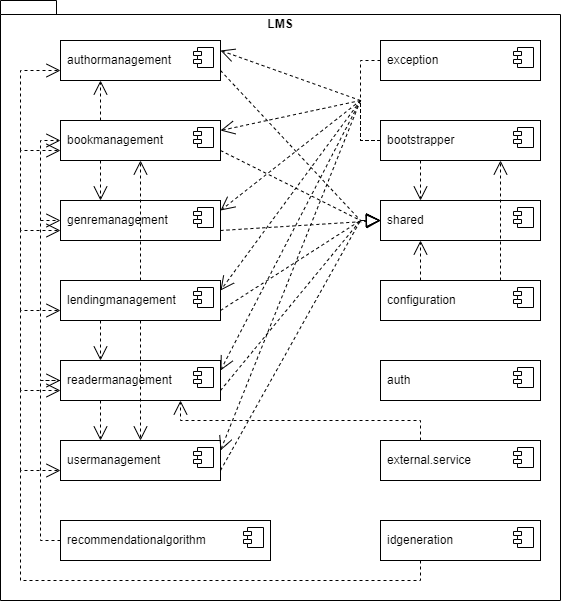

The diagram above was exported from draw.io. Its source (the exported page's mxGraphModel, read from the mxfile embedded in the PNG):
<mxGraphModel dx="1222" dy="712" grid="1" gridSize="10" guides="1" tooltips="1" connect="1" arrows="1" fold="1" page="1" pageScale="1" pageWidth="850" pageHeight="1100" math="0" shadow="0">
  <root>
    <mxCell id="0" />
    <mxCell id="1" parent="0" />
    <mxCell id="Ux872db543jVgpOaKZ_0-26" value="LMS" style="shape=folder;fontStyle=1;spacingTop=10;tabWidth=40;tabHeight=14;tabPosition=left;html=1;whiteSpace=wrap;verticalAlign=top;" vertex="1" parent="1">
      <mxGeometry x="60" y="40" width="560" height="600" as="geometry" />
    </mxCell>
    <mxCell id="outwEJu-MM58kGIs5aJ0-1" value="authormanagement" style="html=1;dropTarget=0;whiteSpace=wrap;align=left;spacingLeft=5;" vertex="1" parent="1">
      <mxGeometry x="120" y="80" width="160" height="40" as="geometry" />
    </mxCell>
    <mxCell id="outwEJu-MM58kGIs5aJ0-2" value="" style="shape=module;jettyWidth=8;jettyHeight=4;" vertex="1" parent="outwEJu-MM58kGIs5aJ0-1">
      <mxGeometry x="1" width="20" height="20" relative="1" as="geometry">
        <mxPoint x="-27" y="7" as="offset" />
      </mxGeometry>
    </mxCell>
    <mxCell id="outwEJu-MM58kGIs5aJ0-3" value="bookmanagement" style="html=1;dropTarget=0;whiteSpace=wrap;align=left;spacingLeft=5;" vertex="1" parent="1">
      <mxGeometry x="120" y="160" width="160" height="40" as="geometry" />
    </mxCell>
    <mxCell id="outwEJu-MM58kGIs5aJ0-4" value="" style="shape=module;jettyWidth=8;jettyHeight=4;" vertex="1" parent="outwEJu-MM58kGIs5aJ0-3">
      <mxGeometry x="1" width="20" height="20" relative="1" as="geometry">
        <mxPoint x="-27" y="7" as="offset" />
      </mxGeometry>
    </mxCell>
    <mxCell id="outwEJu-MM58kGIs5aJ0-5" value="genremanagement" style="html=1;dropTarget=0;whiteSpace=wrap;align=left;spacingLeft=5;" vertex="1" parent="1">
      <mxGeometry x="120" y="240" width="160" height="40" as="geometry" />
    </mxCell>
    <mxCell id="outwEJu-MM58kGIs5aJ0-6" value="" style="shape=module;jettyWidth=8;jettyHeight=4;" vertex="1" parent="outwEJu-MM58kGIs5aJ0-5">
      <mxGeometry x="1" width="20" height="20" relative="1" as="geometry">
        <mxPoint x="-27" y="7" as="offset" />
      </mxGeometry>
    </mxCell>
    <mxCell id="outwEJu-MM58kGIs5aJ0-7" value="lendingmanagement" style="html=1;dropTarget=0;whiteSpace=wrap;align=left;spacingLeft=5;" vertex="1" parent="1">
      <mxGeometry x="120" y="320" width="160" height="40" as="geometry" />
    </mxCell>
    <mxCell id="outwEJu-MM58kGIs5aJ0-8" value="" style="shape=module;jettyWidth=8;jettyHeight=4;" vertex="1" parent="outwEJu-MM58kGIs5aJ0-7">
      <mxGeometry x="1" width="20" height="20" relative="1" as="geometry">
        <mxPoint x="-27" y="7" as="offset" />
      </mxGeometry>
    </mxCell>
    <mxCell id="outwEJu-MM58kGIs5aJ0-9" value="readermanagement" style="html=1;dropTarget=0;whiteSpace=wrap;align=left;spacingLeft=5;" vertex="1" parent="1">
      <mxGeometry x="120" y="400" width="160" height="40" as="geometry" />
    </mxCell>
    <mxCell id="outwEJu-MM58kGIs5aJ0-10" value="" style="shape=module;jettyWidth=8;jettyHeight=4;" vertex="1" parent="outwEJu-MM58kGIs5aJ0-9">
      <mxGeometry x="1" width="20" height="20" relative="1" as="geometry">
        <mxPoint x="-27" y="7" as="offset" />
      </mxGeometry>
    </mxCell>
    <mxCell id="outwEJu-MM58kGIs5aJ0-11" value="usermanagement" style="html=1;dropTarget=0;whiteSpace=wrap;align=left;spacingLeft=5;" vertex="1" parent="1">
      <mxGeometry x="120" y="480" width="160" height="40" as="geometry" />
    </mxCell>
    <mxCell id="outwEJu-MM58kGIs5aJ0-12" value="" style="shape=module;jettyWidth=8;jettyHeight=4;" vertex="1" parent="outwEJu-MM58kGIs5aJ0-11">
      <mxGeometry x="1" width="20" height="20" relative="1" as="geometry">
        <mxPoint x="-27" y="7" as="offset" />
      </mxGeometry>
    </mxCell>
    <mxCell id="outwEJu-MM58kGIs5aJ0-13" value="auth" style="html=1;dropTarget=0;whiteSpace=wrap;align=left;spacingLeft=5;" vertex="1" parent="1">
      <mxGeometry x="440" y="400" width="160" height="40" as="geometry" />
    </mxCell>
    <mxCell id="outwEJu-MM58kGIs5aJ0-14" value="" style="shape=module;jettyWidth=8;jettyHeight=4;" vertex="1" parent="outwEJu-MM58kGIs5aJ0-13">
      <mxGeometry x="1" width="20" height="20" relative="1" as="geometry">
        <mxPoint x="-27" y="7" as="offset" />
      </mxGeometry>
    </mxCell>
    <mxCell id="outwEJu-MM58kGIs5aJ0-15" value="bootstrapper" style="html=1;dropTarget=0;whiteSpace=wrap;align=left;spacingLeft=5;" vertex="1" parent="1">
      <mxGeometry x="440" y="160" width="160" height="40" as="geometry" />
    </mxCell>
    <mxCell id="outwEJu-MM58kGIs5aJ0-16" value="" style="shape=module;jettyWidth=8;jettyHeight=4;" vertex="1" parent="outwEJu-MM58kGIs5aJ0-15">
      <mxGeometry x="1" width="20" height="20" relative="1" as="geometry">
        <mxPoint x="-27" y="7" as="offset" />
      </mxGeometry>
    </mxCell>
    <mxCell id="outwEJu-MM58kGIs5aJ0-17" value="shared" style="html=1;dropTarget=0;whiteSpace=wrap;align=left;spacingLeft=5;" vertex="1" parent="1">
      <mxGeometry x="440" y="240" width="160" height="40" as="geometry" />
    </mxCell>
    <mxCell id="outwEJu-MM58kGIs5aJ0-18" value="" style="shape=module;jettyWidth=8;jettyHeight=4;" vertex="1" parent="outwEJu-MM58kGIs5aJ0-17">
      <mxGeometry x="1" width="20" height="20" relative="1" as="geometry">
        <mxPoint x="-27" y="7" as="offset" />
      </mxGeometry>
    </mxCell>
    <mxCell id="outwEJu-MM58kGIs5aJ0-19" value="configuration" style="html=1;dropTarget=0;whiteSpace=wrap;align=left;spacingLeft=5;" vertex="1" parent="1">
      <mxGeometry x="440" y="320" width="160" height="40" as="geometry" />
    </mxCell>
    <mxCell id="outwEJu-MM58kGIs5aJ0-20" value="" style="shape=module;jettyWidth=8;jettyHeight=4;" vertex="1" parent="outwEJu-MM58kGIs5aJ0-19">
      <mxGeometry x="1" width="20" height="20" relative="1" as="geometry">
        <mxPoint x="-27" y="7" as="offset" />
      </mxGeometry>
    </mxCell>
    <mxCell id="outwEJu-MM58kGIs5aJ0-21" value="exception" style="html=1;dropTarget=0;whiteSpace=wrap;align=left;spacingLeft=5;" vertex="1" parent="1">
      <mxGeometry x="440" y="80" width="160" height="40" as="geometry" />
    </mxCell>
    <mxCell id="outwEJu-MM58kGIs5aJ0-22" value="" style="shape=module;jettyWidth=8;jettyHeight=4;" vertex="1" parent="outwEJu-MM58kGIs5aJ0-21">
      <mxGeometry x="1" width="20" height="20" relative="1" as="geometry">
        <mxPoint x="-27" y="7" as="offset" />
      </mxGeometry>
    </mxCell>
    <mxCell id="outwEJu-MM58kGIs5aJ0-23" value="external.service" style="html=1;dropTarget=0;whiteSpace=wrap;align=left;spacingLeft=5;" vertex="1" parent="1">
      <mxGeometry x="440" y="480" width="160" height="40" as="geometry" />
    </mxCell>
    <mxCell id="outwEJu-MM58kGIs5aJ0-24" value="" style="shape=module;jettyWidth=8;jettyHeight=4;" vertex="1" parent="outwEJu-MM58kGIs5aJ0-23">
      <mxGeometry x="1" width="20" height="20" relative="1" as="geometry">
        <mxPoint x="-27" y="7" as="offset" />
      </mxGeometry>
    </mxCell>
    <mxCell id="TdsbUa-nwSiGSeycuMo9-1" value="" style="endArrow=block;dashed=1;endFill=0;endSize=12;html=1;rounded=0;exitX=1;exitY=0.75;exitDx=0;exitDy=0;entryX=0;entryY=0.5;entryDx=0;entryDy=0;" edge="1" parent="1" source="outwEJu-MM58kGIs5aJ0-1">
      <mxGeometry width="160" relative="1" as="geometry">
        <mxPoint x="280" y="100" as="sourcePoint" />
        <mxPoint x="440" y="260" as="targetPoint" />
        <Array as="points">
          <mxPoint x="420" y="260" />
        </Array>
      </mxGeometry>
    </mxCell>
    <mxCell id="TdsbUa-nwSiGSeycuMo9-2" value="" style="endArrow=block;dashed=1;endFill=0;endSize=12;html=1;rounded=0;exitX=1;exitY=0.75;exitDx=0;exitDy=0;entryX=0;entryY=0.5;entryDx=0;entryDy=0;" edge="1" parent="1" source="outwEJu-MM58kGIs5aJ0-3">
      <mxGeometry width="160" relative="1" as="geometry">
        <mxPoint x="280" y="180" as="sourcePoint" />
        <mxPoint x="440" y="260" as="targetPoint" />
        <Array as="points">
          <mxPoint x="420" y="260" />
        </Array>
      </mxGeometry>
    </mxCell>
    <mxCell id="TdsbUa-nwSiGSeycuMo9-3" value="" style="endArrow=block;dashed=1;endFill=0;endSize=12;html=1;rounded=0;exitX=1;exitY=0.75;exitDx=0;exitDy=0;entryX=0;entryY=0.5;entryDx=0;entryDy=0;" edge="1" parent="1" source="outwEJu-MM58kGIs5aJ0-5">
      <mxGeometry width="160" relative="1" as="geometry">
        <mxPoint x="280" y="260" as="sourcePoint" />
        <mxPoint x="440" y="260" as="targetPoint" />
      </mxGeometry>
    </mxCell>
    <mxCell id="TdsbUa-nwSiGSeycuMo9-4" value="" style="endArrow=block;dashed=1;endFill=0;endSize=12;html=1;rounded=0;exitX=1;exitY=0.75;exitDx=0;exitDy=0;entryX=0;entryY=0.5;entryDx=0;entryDy=0;" edge="1" parent="1" source="outwEJu-MM58kGIs5aJ0-7">
      <mxGeometry width="160" relative="1" as="geometry">
        <mxPoint x="280" y="340" as="sourcePoint" />
        <mxPoint x="440" y="260" as="targetPoint" />
        <Array as="points">
          <mxPoint x="420" y="260" />
        </Array>
      </mxGeometry>
    </mxCell>
    <mxCell id="TdsbUa-nwSiGSeycuMo9-5" value="" style="endArrow=block;dashed=1;endFill=0;endSize=12;html=1;rounded=0;exitX=1;exitY=0.75;exitDx=0;exitDy=0;entryX=0;entryY=0.5;entryDx=0;entryDy=0;" edge="1" parent="1" source="outwEJu-MM58kGIs5aJ0-9">
      <mxGeometry width="160" relative="1" as="geometry">
        <mxPoint x="280" y="420" as="sourcePoint" />
        <mxPoint x="440" y="260" as="targetPoint" />
        <Array as="points">
          <mxPoint x="420" y="260" />
        </Array>
      </mxGeometry>
    </mxCell>
    <mxCell id="TdsbUa-nwSiGSeycuMo9-6" value="" style="endArrow=block;dashed=1;endFill=0;endSize=12;html=1;rounded=0;exitX=1;exitY=0.75;exitDx=0;exitDy=0;" edge="1" parent="1" source="outwEJu-MM58kGIs5aJ0-11">
      <mxGeometry width="160" relative="1" as="geometry">
        <mxPoint x="280" y="500" as="sourcePoint" />
        <mxPoint x="440" y="260" as="targetPoint" />
        <Array as="points">
          <mxPoint x="420" y="260" />
        </Array>
      </mxGeometry>
    </mxCell>
    <mxCell id="TdsbUa-nwSiGSeycuMo9-7" value="" style="endArrow=open;endSize=12;dashed=1;html=1;rounded=0;exitX=0.25;exitY=0;exitDx=0;exitDy=0;entryX=0.25;entryY=1;entryDx=0;entryDy=0;" edge="1" parent="1" source="outwEJu-MM58kGIs5aJ0-19" target="outwEJu-MM58kGIs5aJ0-17">
      <mxGeometry width="160" relative="1" as="geometry">
        <mxPoint x="420" y="280" as="sourcePoint" />
        <mxPoint x="580" y="280" as="targetPoint" />
      </mxGeometry>
    </mxCell>
    <mxCell id="jbX8gjklzO08zruvge75-7" value="" style="endArrow=open;endSize=12;dashed=1;html=1;rounded=0;exitX=0.25;exitY=1;exitDx=0;exitDy=0;entryX=0.25;entryY=0;entryDx=0;entryDy=0;" edge="1" parent="1" source="outwEJu-MM58kGIs5aJ0-15" target="outwEJu-MM58kGIs5aJ0-17">
      <mxGeometry width="160" relative="1" as="geometry">
        <mxPoint x="490" y="330" as="sourcePoint" />
        <mxPoint x="490" y="290" as="targetPoint" />
      </mxGeometry>
    </mxCell>
    <mxCell id="jbX8gjklzO08zruvge75-8" value="" style="endArrow=open;endSize=12;dashed=1;html=1;rounded=0;exitX=0.75;exitY=0;exitDx=0;exitDy=0;entryX=0.75;entryY=1;entryDx=0;entryDy=0;" edge="1" parent="1" source="outwEJu-MM58kGIs5aJ0-19" target="outwEJu-MM58kGIs5aJ0-15">
      <mxGeometry width="160" relative="1" as="geometry">
        <mxPoint x="500" y="340" as="sourcePoint" />
        <mxPoint x="500" y="300" as="targetPoint" />
      </mxGeometry>
    </mxCell>
    <mxCell id="JlIJRQSPuGkC0SXb6UmM-1" value="" style="endArrow=open;endSize=12;dashed=1;html=1;rounded=0;exitX=0.25;exitY=0;exitDx=0;exitDy=0;entryX=0.75;entryY=1;entryDx=0;entryDy=0;" edge="1" parent="1" source="outwEJu-MM58kGIs5aJ0-23" target="outwEJu-MM58kGIs5aJ0-9">
      <mxGeometry width="160" relative="1" as="geometry">
        <mxPoint x="510" y="350" as="sourcePoint" />
        <mxPoint x="510" y="310" as="targetPoint" />
        <Array as="points">
          <mxPoint x="480" y="460" />
          <mxPoint x="240" y="460" />
        </Array>
      </mxGeometry>
    </mxCell>
    <mxCell id="sCDFjEwke99Yj_qDcIG7-1" value="recommendationalgorithm" style="html=1;dropTarget=0;whiteSpace=wrap;align=left;spacingLeft=5;" vertex="1" parent="1">
      <mxGeometry x="120" y="560" width="210" height="40" as="geometry" />
    </mxCell>
    <mxCell id="sCDFjEwke99Yj_qDcIG7-2" value="" style="shape=module;jettyWidth=8;jettyHeight=4;" vertex="1" parent="sCDFjEwke99Yj_qDcIG7-1">
      <mxGeometry x="1" width="20" height="20" relative="1" as="geometry">
        <mxPoint x="-27" y="7" as="offset" />
      </mxGeometry>
    </mxCell>
    <mxCell id="sCDFjEwke99Yj_qDcIG7-5" value="" style="endArrow=open;endSize=12;dashed=1;html=1;rounded=0;exitX=0;exitY=0.5;exitDx=0;exitDy=0;entryX=1;entryY=0.25;entryDx=0;entryDy=0;" edge="1" parent="1" source="outwEJu-MM58kGIs5aJ0-15" target="outwEJu-MM58kGIs5aJ0-3">
      <mxGeometry width="160" relative="1" as="geometry">
        <mxPoint x="610" y="370" as="sourcePoint" />
        <mxPoint x="770" y="370" as="targetPoint" />
        <Array as="points">
          <mxPoint x="420" y="180" />
          <mxPoint x="420" y="140" />
        </Array>
      </mxGeometry>
    </mxCell>
    <mxCell id="sCDFjEwke99Yj_qDcIG7-7" value="" style="endArrow=open;endSize=12;dashed=1;html=1;rounded=0;exitX=0;exitY=0.5;exitDx=0;exitDy=0;entryX=1;entryY=0.25;entryDx=0;entryDy=0;" edge="1" parent="1" target="outwEJu-MM58kGIs5aJ0-1">
      <mxGeometry width="160" relative="1" as="geometry">
        <mxPoint x="440" y="180" as="sourcePoint" />
        <mxPoint x="280" y="170" as="targetPoint" />
        <Array as="points">
          <mxPoint x="420" y="180" />
          <mxPoint x="420" y="140" />
        </Array>
      </mxGeometry>
    </mxCell>
    <mxCell id="sCDFjEwke99Yj_qDcIG7-8" value="" style="endArrow=open;endSize=12;dashed=1;html=1;rounded=0;exitX=0;exitY=0.5;exitDx=0;exitDy=0;entryX=1;entryY=0.25;entryDx=0;entryDy=0;" edge="1" parent="1" target="outwEJu-MM58kGIs5aJ0-5">
      <mxGeometry width="160" relative="1" as="geometry">
        <mxPoint x="440" y="180" as="sourcePoint" />
        <mxPoint x="280" y="170" as="targetPoint" />
        <Array as="points">
          <mxPoint x="420" y="180" />
          <mxPoint x="420" y="140" />
        </Array>
      </mxGeometry>
    </mxCell>
    <mxCell id="sCDFjEwke99Yj_qDcIG7-9" value="" style="endArrow=open;endSize=12;dashed=1;html=1;rounded=0;exitX=0;exitY=0.5;exitDx=0;exitDy=0;entryX=1;entryY=0.25;entryDx=0;entryDy=0;" edge="1" parent="1" target="outwEJu-MM58kGIs5aJ0-7">
      <mxGeometry width="160" relative="1" as="geometry">
        <mxPoint x="440" y="180" as="sourcePoint" />
        <mxPoint x="280" y="170" as="targetPoint" />
        <Array as="points">
          <mxPoint x="420" y="180" />
          <mxPoint x="420" y="140" />
        </Array>
      </mxGeometry>
    </mxCell>
    <mxCell id="sCDFjEwke99Yj_qDcIG7-10" value="" style="endArrow=open;endSize=12;dashed=1;html=1;rounded=0;exitX=0;exitY=0.5;exitDx=0;exitDy=0;entryX=1;entryY=0.25;entryDx=0;entryDy=0;" edge="1" parent="1" target="outwEJu-MM58kGIs5aJ0-9">
      <mxGeometry width="160" relative="1" as="geometry">
        <mxPoint x="440" y="180" as="sourcePoint" />
        <mxPoint x="280" y="170" as="targetPoint" />
        <Array as="points">
          <mxPoint x="420" y="180" />
          <mxPoint x="420" y="140" />
        </Array>
      </mxGeometry>
    </mxCell>
    <mxCell id="sCDFjEwke99Yj_qDcIG7-11" value="" style="endArrow=open;endSize=12;dashed=1;html=1;rounded=0;exitX=0;exitY=0.5;exitDx=0;exitDy=0;entryX=1;entryY=0.25;entryDx=0;entryDy=0;" edge="1" parent="1" target="outwEJu-MM58kGIs5aJ0-11">
      <mxGeometry width="160" relative="1" as="geometry">
        <mxPoint x="440" y="180" as="sourcePoint" />
        <mxPoint x="280" y="170" as="targetPoint" />
        <Array as="points">
          <mxPoint x="420" y="180" />
          <mxPoint x="420" y="140" />
        </Array>
      </mxGeometry>
    </mxCell>
    <mxCell id="sCDFjEwke99Yj_qDcIG7-13" value="" style="endArrow=none;endSize=12;dashed=1;html=1;rounded=0;exitX=0;exitY=0.5;exitDx=0;exitDy=0;endFill=0;" edge="1" parent="1" source="outwEJu-MM58kGIs5aJ0-21">
      <mxGeometry width="160" relative="1" as="geometry">
        <mxPoint x="340" y="370" as="sourcePoint" />
        <mxPoint x="420" y="140" as="targetPoint" />
        <Array as="points">
          <mxPoint x="420" y="100" />
        </Array>
      </mxGeometry>
    </mxCell>
    <mxCell id="sCDFjEwke99Yj_qDcIG7-16" value="" style="endArrow=open;endSize=12;dashed=1;html=1;rounded=0;exitX=0.25;exitY=0;exitDx=0;exitDy=0;entryX=0.25;entryY=1;entryDx=0;entryDy=0;" edge="1" parent="1" source="outwEJu-MM58kGIs5aJ0-3" target="outwEJu-MM58kGIs5aJ0-1">
      <mxGeometry width="160" relative="1" as="geometry">
        <mxPoint x="340" y="370" as="sourcePoint" />
        <mxPoint x="500" y="370" as="targetPoint" />
      </mxGeometry>
    </mxCell>
    <mxCell id="sCDFjEwke99Yj_qDcIG7-17" value="" style="endArrow=open;endSize=12;dashed=1;html=1;rounded=0;exitX=0.25;exitY=1;exitDx=0;exitDy=0;entryX=0.25;entryY=0;entryDx=0;entryDy=0;" edge="1" parent="1" source="outwEJu-MM58kGIs5aJ0-3" target="outwEJu-MM58kGIs5aJ0-5">
      <mxGeometry width="160" relative="1" as="geometry">
        <mxPoint x="170" y="170" as="sourcePoint" />
        <mxPoint x="170" y="130" as="targetPoint" />
      </mxGeometry>
    </mxCell>
    <mxCell id="sCDFjEwke99Yj_qDcIG7-18" value="" style="endArrow=open;endSize=12;dashed=1;html=1;rounded=0;entryX=0.5;entryY=1;entryDx=0;entryDy=0;exitX=0.5;exitY=0;exitDx=0;exitDy=0;" edge="1" parent="1" source="outwEJu-MM58kGIs5aJ0-7" target="outwEJu-MM58kGIs5aJ0-3">
      <mxGeometry width="160" relative="1" as="geometry">
        <mxPoint x="60" y="290" as="sourcePoint" />
        <mxPoint x="180" y="140" as="targetPoint" />
      </mxGeometry>
    </mxCell>
    <mxCell id="sCDFjEwke99Yj_qDcIG7-19" value="" style="endArrow=open;endSize=12;dashed=1;html=1;rounded=0;exitX=0.25;exitY=1;exitDx=0;exitDy=0;entryX=0.25;entryY=0;entryDx=0;entryDy=0;" edge="1" parent="1" source="outwEJu-MM58kGIs5aJ0-9" target="outwEJu-MM58kGIs5aJ0-11">
      <mxGeometry width="160" relative="1" as="geometry">
        <mxPoint x="190" y="190" as="sourcePoint" />
        <mxPoint x="190" y="150" as="targetPoint" />
      </mxGeometry>
    </mxCell>
    <mxCell id="sCDFjEwke99Yj_qDcIG7-20" value="" style="endArrow=open;endSize=12;dashed=1;html=1;rounded=0;exitX=0.25;exitY=1;exitDx=0;exitDy=0;entryX=0.25;entryY=0;entryDx=0;entryDy=0;" edge="1" parent="1" source="outwEJu-MM58kGIs5aJ0-7" target="outwEJu-MM58kGIs5aJ0-9">
      <mxGeometry width="160" relative="1" as="geometry">
        <mxPoint x="200" y="200" as="sourcePoint" />
        <mxPoint x="200" y="160" as="targetPoint" />
      </mxGeometry>
    </mxCell>
    <mxCell id="sCDFjEwke99Yj_qDcIG7-21" value="" style="endArrow=open;endSize=12;dashed=1;html=1;rounded=0;exitX=0.5;exitY=1;exitDx=0;exitDy=0;entryX=0.5;entryY=0;entryDx=0;entryDy=0;" edge="1" parent="1" source="outwEJu-MM58kGIs5aJ0-7" target="outwEJu-MM58kGIs5aJ0-11">
      <mxGeometry width="160" relative="1" as="geometry">
        <mxPoint x="210" y="210" as="sourcePoint" />
        <mxPoint x="210" y="170" as="targetPoint" />
      </mxGeometry>
    </mxCell>
    <mxCell id="sCDFjEwke99Yj_qDcIG7-22" value="" style="endArrow=open;endSize=12;dashed=1;html=1;rounded=0;exitX=0;exitY=0.5;exitDx=0;exitDy=0;entryX=0;entryY=0.5;entryDx=0;entryDy=0;" edge="1" parent="1" source="sCDFjEwke99Yj_qDcIG7-1" target="outwEJu-MM58kGIs5aJ0-9">
      <mxGeometry width="160" relative="1" as="geometry">
        <mxPoint x="220" y="220" as="sourcePoint" />
        <mxPoint x="220" y="180" as="targetPoint" />
        <Array as="points">
          <mxPoint x="100" y="580" />
          <mxPoint x="100" y="420" />
        </Array>
      </mxGeometry>
    </mxCell>
    <mxCell id="sCDFjEwke99Yj_qDcIG7-23" value="" style="endArrow=open;endSize=12;dashed=1;html=1;rounded=0;exitX=0;exitY=0.5;exitDx=0;exitDy=0;entryX=0;entryY=0.5;entryDx=0;entryDy=0;" edge="1" parent="1">
      <mxGeometry width="160" relative="1" as="geometry">
        <mxPoint x="120" y="420" as="sourcePoint" />
        <mxPoint x="120" y="260" as="targetPoint" />
        <Array as="points">
          <mxPoint x="100" y="420" />
          <mxPoint x="100" y="260" />
        </Array>
      </mxGeometry>
    </mxCell>
    <mxCell id="sCDFjEwke99Yj_qDcIG7-24" value="" style="endArrow=open;endSize=12;dashed=1;html=1;rounded=0;entryX=0;entryY=0.5;entryDx=0;entryDy=0;" edge="1" parent="1">
      <mxGeometry width="160" relative="1" as="geometry">
        <mxPoint x="100" y="260" as="sourcePoint" />
        <mxPoint x="120" y="180" as="targetPoint" />
        <Array as="points">
          <mxPoint x="100" y="260" />
          <mxPoint x="100" y="180" />
        </Array>
      </mxGeometry>
    </mxCell>
    <mxCell id="nLHbjDLGelKhVIRuD_Qh-1" value="idgeneration" style="html=1;dropTarget=0;whiteSpace=wrap;align=left;spacingLeft=5;" vertex="1" parent="1">
      <mxGeometry x="440" y="560" width="160" height="40" as="geometry" />
    </mxCell>
    <mxCell id="nLHbjDLGelKhVIRuD_Qh-2" value="" style="shape=module;jettyWidth=8;jettyHeight=4;" vertex="1" parent="nLHbjDLGelKhVIRuD_Qh-1">
      <mxGeometry x="1" width="20" height="20" relative="1" as="geometry">
        <mxPoint x="-27" y="7" as="offset" />
      </mxGeometry>
    </mxCell>
    <mxCell id="IufZzuNHveXS0Xni_GSW-1" value="" style="endArrow=open;endSize=12;dashed=1;html=1;rounded=0;exitX=0.25;exitY=1;exitDx=0;exitDy=0;endFill=0;entryX=0;entryY=0.75;entryDx=0;entryDy=0;" edge="1" parent="1" source="nLHbjDLGelKhVIRuD_Qh-1" target="outwEJu-MM58kGIs5aJ0-11">
      <mxGeometry width="160" relative="1" as="geometry">
        <mxPoint x="340" y="370" as="sourcePoint" />
        <mxPoint x="100" y="580" as="targetPoint" />
        <Array as="points">
          <mxPoint x="480" y="620" />
          <mxPoint x="80" y="620" />
          <mxPoint x="80" y="510" />
        </Array>
      </mxGeometry>
    </mxCell>
    <mxCell id="fvU56DTq4Uoq-fLvCiFA-1" value="" style="endArrow=open;endSize=12;dashed=1;html=1;rounded=0;entryX=0;entryY=0.75;entryDx=0;entryDy=0;" edge="1" parent="1" target="outwEJu-MM58kGIs5aJ0-9">
      <mxGeometry width="160" relative="1" as="geometry">
        <mxPoint x="80" y="510" as="sourcePoint" />
        <mxPoint x="120" y="430" as="targetPoint" />
        <Array as="points">
          <mxPoint x="80" y="430" />
        </Array>
      </mxGeometry>
    </mxCell>
    <mxCell id="fvU56DTq4Uoq-fLvCiFA-2" value="" style="endArrow=open;endSize=12;dashed=1;html=1;rounded=0;entryX=0;entryY=0.75;entryDx=0;entryDy=0;" edge="1" parent="1">
      <mxGeometry width="160" relative="1" as="geometry">
        <mxPoint x="80" y="430" as="sourcePoint" />
        <mxPoint x="120" y="350" as="targetPoint" />
        <Array as="points">
          <mxPoint x="80" y="350" />
        </Array>
      </mxGeometry>
    </mxCell>
    <mxCell id="fvU56DTq4Uoq-fLvCiFA-3" value="" style="endArrow=open;endSize=12;dashed=1;html=1;rounded=0;entryX=0;entryY=0.75;entryDx=0;entryDy=0;" edge="1" parent="1">
      <mxGeometry width="160" relative="1" as="geometry">
        <mxPoint x="80" y="350" as="sourcePoint" />
        <mxPoint x="120" y="270" as="targetPoint" />
        <Array as="points">
          <mxPoint x="80" y="270" />
        </Array>
      </mxGeometry>
    </mxCell>
    <mxCell id="fvU56DTq4Uoq-fLvCiFA-4" value="" style="endArrow=open;endSize=12;dashed=1;html=1;rounded=0;entryX=0;entryY=0.75;entryDx=0;entryDy=0;" edge="1" parent="1">
      <mxGeometry width="160" relative="1" as="geometry">
        <mxPoint x="80" y="270" as="sourcePoint" />
        <mxPoint x="120" y="190" as="targetPoint" />
        <Array as="points">
          <mxPoint x="80" y="190" />
        </Array>
      </mxGeometry>
    </mxCell>
    <mxCell id="fvU56DTq4Uoq-fLvCiFA-5" value="" style="endArrow=open;endSize=12;dashed=1;html=1;rounded=0;entryX=0;entryY=0.75;entryDx=0;entryDy=0;" edge="1" parent="1">
      <mxGeometry width="160" relative="1" as="geometry">
        <mxPoint x="80" y="190" as="sourcePoint" />
        <mxPoint x="120" y="110" as="targetPoint" />
        <Array as="points">
          <mxPoint x="80" y="110" />
        </Array>
      </mxGeometry>
    </mxCell>
  </root>
</mxGraphModel>